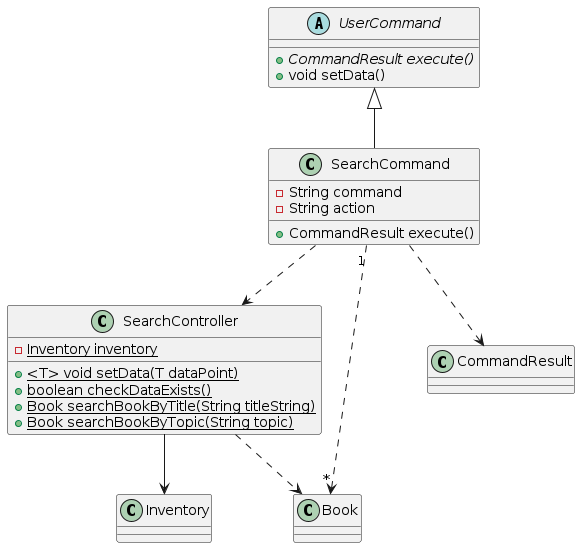

The diagram above was rendered by PlantUML. Its source (embedded in the PNG):
@startuml search class diagram
abstract class UserCommand{
    + {abstract} CommandResult execute()
    + void setData()
}
class SearchController{
    - {static} Inventory inventory
    + {static} <T> void setData(T dataPoint)
    + {static} boolean checkDataExists()
    + {static} Book searchBookByTitle(String titleString)
    + {static} Book searchBookByTopic(String topic)
}
class SearchCommand{
    - String command
    - String action
    + CommandResult execute()
}
class Inventory{}
class Book{}

SearchController --> Inventory
SearchController ..> Book
UserCommand <|-- SearchCommand
SearchCommand ..> SearchController
SearchCommand "1" ..> "*" Book
SearchCommand ..> CommandResult
@enduml